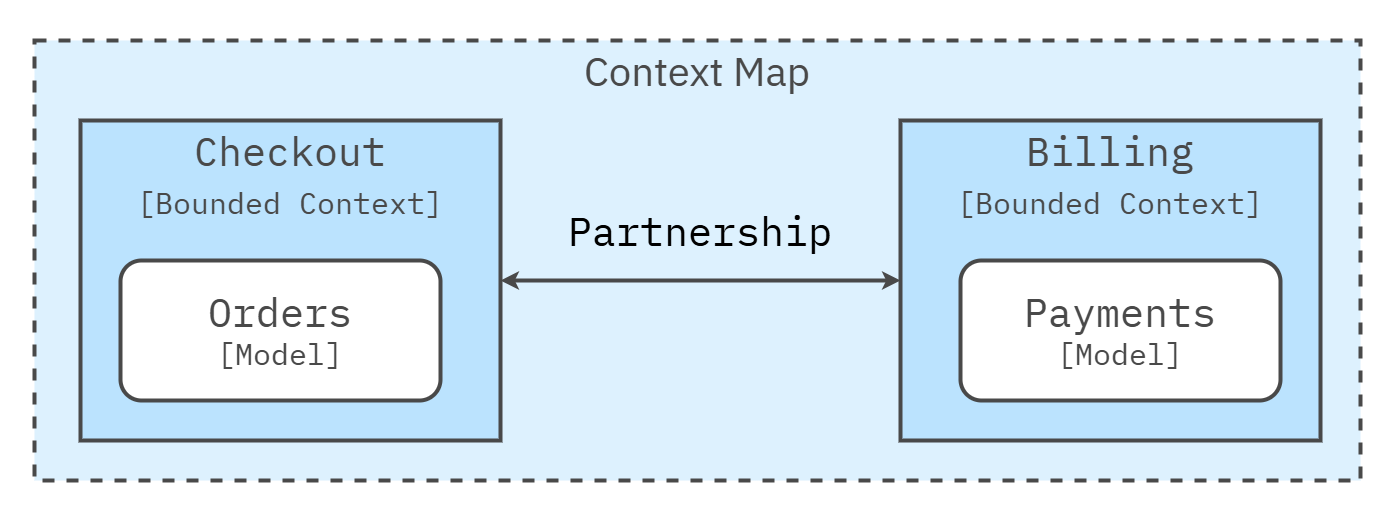

The diagram above was exported from draw.io. Its source (the exported page's mxGraphModel, read from the mxfile embedded in the PNG):
<mxGraphModel dx="3518" dy="2226" grid="1" gridSize="10" guides="1" tooltips="1" connect="1" arrows="1" fold="1" page="1" pageScale="1" pageWidth="1600" pageHeight="840" math="0" shadow="0">
  <root>
    <mxCell id="0" />
    <mxCell id="1" parent="0" />
    <mxCell id="Az0bFYg64EQcbs3Bumrs-12" value="" style="rounded=0;whiteSpace=wrap;html=1;strokeColor=none;strokeWidth=4;align=center;verticalAlign=middle;fontFamily=IBM Plex Sans;fontSource=https%3A%2F%2Ffonts.googleapis.com%2Fcss%3Ffamily%3DIBM%2BPlex%2BSans;fontSize=64;fontColor=#494949;fillColor=none;movable=1;resizable=1;rotatable=1;deletable=1;editable=1;locked=0;connectable=1;" parent="1" vertex="1">
      <mxGeometry x="-360" y="-240" width="1400" height="520" as="geometry" />
    </mxCell>
    <mxCell id="181" value="Context Map" style="rounded=0;whiteSpace=wrap;html=1;fillColor=#DDF1FE;strokeColor=#494949;strokeWidth=4;perimeterSpacing=1;dashed=1;movable=1;resizable=1;rotatable=1;deletable=1;editable=1;locked=0;connectable=1;verticalAlign=top;fontSize=40;fontFamily=IBM Plex Sans;fontSource=https%3A%2F%2Ffonts.googleapis.com%2Fcss%3Ffamily%3DIBM%2BPlex%2BSans;fontColor=#494949;" parent="1" vertex="1">
      <mxGeometry x="-326" y="-200" width="1326" height="440" as="geometry" />
    </mxCell>
    <mxCell id="248" style="edgeStyle=none;html=1;exitX=1;exitY=0.5;exitDx=0;exitDy=0;entryX=0;entryY=0.5;entryDx=0;entryDy=0;strokeWidth=4;startArrow=classic;startFill=1;strokeColor=#494949;fontColor=#494949;" parent="1" source="223" target="242" edge="1">
      <mxGeometry relative="1" as="geometry" />
    </mxCell>
    <mxCell id="223" value="Checkout&lt;div&gt;&lt;font style=&quot;font-size: 30px;&quot;&gt;[Bounded Context]&lt;/font&gt;&lt;/div&gt;" style="rounded=0;whiteSpace=wrap;html=1;fillColor=#bbe3fe;strokeColor=#494949;strokeWidth=4;fontFamily=IBM Plex Mono;fontSource=https%3A%2F%2Ffonts.googleapis.com%2Fcss%3Ffamily%3DIBM%2BPlex%2BMono;fontSize=40;fontColor=#494949;verticalAlign=top;" parent="1" vertex="1">
      <mxGeometry x="-280" y="-120" width="420" height="320" as="geometry" />
    </mxCell>
    <mxCell id="241" value="&lt;span style=&quot;font-size: 40px;&quot;&gt;Orders&lt;/span&gt;&lt;br&gt;&lt;div&gt;&lt;font style=&quot;font-size: 30px;&quot;&gt;[Model]&lt;/font&gt;&lt;/div&gt;" style="rounded=1;whiteSpace=wrap;html=1;fillColor=#FFFFFF;strokeColor=#494949;strokeWidth=4;verticalAlign=middle;labelPosition=center;verticalLabelPosition=middle;align=center;spacing=0;spacingTop=-3;fontFamily=IBM Plex Mono;fontSize=24;fontSource=https%3A%2F%2Ffonts.googleapis.com%2Fcss%3Ffamily%3DIBM%2BPlex%2BMono;fontStyle=0;fontColor=#494949;" parent="1" vertex="1">
      <mxGeometry x="-240" y="20" width="320" height="140" as="geometry" />
    </mxCell>
    <mxCell id="242" value="&lt;div&gt;&lt;font style=&quot;&quot;&gt;Billing&lt;/font&gt;&lt;/div&gt;&lt;div&gt;&lt;font style=&quot;font-size: 30px;&quot;&gt;[Bounded Context]&lt;/font&gt;&lt;/div&gt;" style="rounded=0;whiteSpace=wrap;html=1;fillColor=#bbe3fe;strokeColor=#494949;strokeWidth=4;fontFamily=IBM Plex Mono;fontSource=https%3A%2F%2Ffonts.googleapis.com%2Fcss%3Ffamily%3DIBM%2BPlex%2BMono;fontSize=40;fontColor=#494949;verticalAlign=top;" parent="1" vertex="1">
      <mxGeometry x="540" y="-120" width="420" height="320" as="geometry" />
    </mxCell>
    <mxCell id="244" value="&lt;span style=&quot;font-size: 40px;&quot;&gt;Payments&lt;/span&gt;&lt;div&gt;&lt;font style=&quot;font-size: 30px;&quot;&gt;[Model]&lt;/font&gt;&lt;/div&gt;" style="rounded=1;whiteSpace=wrap;html=1;fillColor=#FFFFFF;strokeColor=#494949;strokeWidth=4;verticalAlign=middle;labelPosition=center;verticalLabelPosition=middle;align=center;spacing=0;spacingTop=-3;fontFamily=IBM Plex Mono;fontSize=24;fontSource=https%3A%2F%2Ffonts.googleapis.com%2Fcss%3Ffamily%3DIBM%2BPlex%2BMono;fontStyle=0;fontColor=#494949;" parent="1" vertex="1">
      <mxGeometry x="600" y="20" width="320" height="140" as="geometry" />
    </mxCell>
    <mxCell id="251" value="&lt;font face=&quot;IBM Plex Mono&quot;&gt;&lt;span style=&quot;font-size: 40px;&quot;&gt;Partnership&lt;/span&gt;&lt;/font&gt;" style="text;whiteSpace=wrap;html=1;align=center;labelBackgroundColor=none;" parent="1" vertex="1">
      <mxGeometry x="225" y="-40" width="230" height="120" as="geometry" />
    </mxCell>
  </root>
</mxGraphModel>